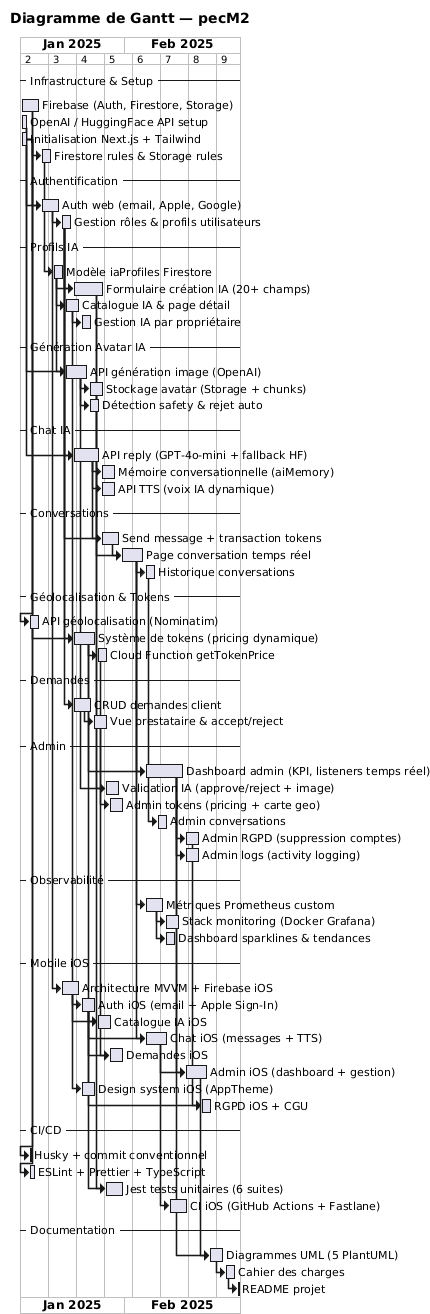

The diagram above was rendered by PlantUML. Its source (embedded in the PNG):
@startgantt
title Diagramme de Gantt — pecM2

printscale weekly
project starts 2025-01-06

-- Infrastructure & Setup --
[Firebase (Auth, Firestore, Storage)] as [FIREBASE] requires 5 days
[OpenAI / HuggingFace API setup] as [API_SETUP] requires 2 days
[Initialisation Next.js + Tailwind] as [NEXT_INIT] requires 2 days
[Firestore rules & Storage rules] as [RULES] requires 3 days
[RULES] starts at [FIREBASE]'s end

-- Authentification --
[Auth web (email, Apple, Google)] as [AUTH_WEB] requires 5 days
[AUTH_WEB] starts at [NEXT_INIT]'s end
[AUTH_WEB] starts at [FIREBASE]'s end
[Gestion rôles & profils utilisateurs] as [ROLES] requires 3 days
[ROLES] starts at [AUTH_WEB]'s end

-- Profils IA --
[Modèle iaProfiles Firestore] as [IA_MODEL] requires 3 days
[IA_MODEL] starts at [RULES]'s end
[Formulaire création IA (20+ champs)] as [IA_FORM] requires 8 days
[IA_FORM] starts at [IA_MODEL]'s end
[IA_FORM] starts at [ROLES]'s end
[Catalogue IA & page détail] as [IA_CATALOG] requires 4 days
[IA_CATALOG] starts at [IA_MODEL]'s end
[Gestion IA par propriétaire] as [IA_OWNER] requires 3 days
[IA_OWNER] starts at [IA_CATALOG]'s end

-- Génération Avatar IA --
[API génération image (OpenAI)] as [IMG_GEN] requires 6 days
[IMG_GEN] starts at [API_SETUP]'s end
[IMG_GEN] starts at [IA_MODEL]'s end
[Stockage avatar (Storage + chunks)] as [IMG_STORE] requires 4 days
[IMG_STORE] starts at [IMG_GEN]'s end
[Détection safety & rejet auto] as [IMG_SAFETY] requires 3 days
[IMG_SAFETY] starts at [IMG_GEN]'s end

-- Chat IA --
[API reply (GPT-4o-mini + fallback HF)] as [AI_REPLY] requires 7 days
[AI_REPLY] starts at [API_SETUP]'s end
[AI_REPLY] starts at [ROLES]'s end
[Mémoire conversationnelle (aiMemory)] as [AI_MEMORY] requires 4 days
[AI_MEMORY] starts at [AI_REPLY]'s end
[API TTS (voix IA dynamique)] as [AI_TTS] requires 4 days
[AI_TTS] starts at [AI_REPLY]'s end

-- Conversations --
[Send message + transaction tokens] as [MSG_SEND] requires 5 days
[MSG_SEND] starts at [AI_REPLY]'s end
[MSG_SEND] starts at [ROLES]'s end
[Page conversation temps réel] as [CONV_PAGE] requires 6 days
[CONV_PAGE] starts at [MSG_SEND]'s end
[CONV_PAGE] starts at [IMG_STORE]'s end
[Historique conversations] as [HISTO] requires 3 days
[HISTO] starts at [CONV_PAGE]'s end

-- Géolocalisation & Tokens --
[API géolocalisation (Nominatim)] as [GEO] requires 3 days
[GEO] starts at [NEXT_INIT]'s end
[Système de tokens (pricing dynamique)] as [TOKENS] requires 6 days
[TOKENS] starts at [GEO]'s end
[TOKENS] starts at [ROLES]'s end
[Cloud Function getTokenPrice] as [CF_PRICE] requires 3 days
[CF_PRICE] starts at [TOKENS]'s end

-- Demandes --
[CRUD demandes client] as [DEM_CLIENT] requires 5 days
[DEM_CLIENT] starts at [ROLES]'s end
[Vue prestataire & accept/reject] as [DEM_PRESTA] requires 4 days
[DEM_PRESTA] starts at [DEM_CLIENT]'s end

-- Admin --
[Dashboard admin (KPI, listeners temps réel)] as [ADMIN_DASH] requires 10 days
[ADMIN_DASH] starts at [CONV_PAGE]'s end
[ADMIN_DASH] starts at [TOKENS]'s end
[Validation IA (approve/reject + image)] as [ADMIN_IA] requires 4 days
[ADMIN_IA] starts at [IMG_GEN]'s end
[ADMIN_IA] starts at [IA_FORM]'s end
[Admin tokens (pricing + carte geo)] as [ADMIN_TOK] requires 4 days
[ADMIN_TOK] starts at [CF_PRICE]'s end
[Admin conversations] as [ADMIN_CONV] requires 3 days
[ADMIN_CONV] starts at [HISTO]'s end
[Admin RGPD (suppression comptes)] as [ADMIN_RGPD] requires 4 days
[ADMIN_RGPD] starts at [ADMIN_DASH]'s end
[Admin logs (activity logging)] as [ADMIN_LOGS] requires 4 days
[ADMIN_LOGS] starts at [ADMIN_DASH]'s end

-- Observabilité --
[Métriques Prometheus custom] as [PROM_METRICS] requires 5 days
[PROM_METRICS] starts at [CONV_PAGE]'s end
[Stack monitoring (Docker Grafana)] as [GRAFANA] requires 4 days
[GRAFANA] starts at [PROM_METRICS]'s end
[Dashboard sparklines & tendances] as [SPARK] requires 3 days
[SPARK] starts at [PROM_METRICS]'s end

-- Mobile iOS --
[Architecture MVVM + Firebase iOS] as [IOS_ARCH] requires 5 days
[IOS_ARCH] starts at [AUTH_WEB]'s end
[Auth iOS (email + Apple Sign-In)] as [IOS_AUTH] requires 4 days
[IOS_AUTH] starts at [IOS_ARCH]'s end
[Catalogue IA iOS] as [IOS_IA] requires 4 days
[IOS_IA] starts at [IOS_AUTH]'s end
[IOS_IA] starts at [IA_CATALOG]'s end
[Chat iOS (messages + TTS)] as [IOS_CHAT] requires 6 days
[IOS_CHAT] starts at [IOS_AUTH]'s end
[IOS_CHAT] starts at [CONV_PAGE]'s end
[Demandes iOS] as [IOS_DEM] requires 4 days
[IOS_DEM] starts at [IOS_AUTH]'s end
[IOS_DEM] starts at [DEM_PRESTA]'s end
[Admin iOS (dashboard + gestion)] as [IOS_ADMIN] requires 6 days
[IOS_ADMIN] starts at [IOS_CHAT]'s end
[IOS_ADMIN] starts at [ADMIN_DASH]'s end
[Design system iOS (AppTheme)] as [IOS_DESIGN] requires 4 days
[IOS_DESIGN] starts at [IOS_ARCH]'s end
[RGPD iOS + CGU] as [IOS_RGPD] requires 3 days
[IOS_RGPD] starts at [IOS_AUTH]'s end
[IOS_RGPD] starts at [ADMIN_RGPD]'s end

-- CI/CD --
[Husky + commit conventionnel] as [HUSKY] requires 1 day
[HUSKY] starts at [NEXT_INIT]'s end
[ESLint + Prettier + TypeScript] as [LINT] requires 2 days
[LINT] starts at [NEXT_INIT]'s end
[Jest tests unitaires (6 suites)] as [TESTS] requires 5 days
[TESTS] starts at [IA_FORM]'s end
[TESTS] starts at [TOKENS]'s end
[CI iOS (GitHub Actions + Fastlane)] as [IOS_CI] requires 5 days
[IOS_CI] starts at [IOS_CHAT]'s end

-- Documentation --
[Diagrammes UML (5 PlantUML)] as [UML] requires 4 days
[UML] starts at [ADMIN_DASH]'s end
[UML] starts at [IOS_ADMIN]'s end
[Cahier des charges] as [CDC] requires 3 days
[CDC] starts at [UML]'s end
[README projet] as [README] requires 1 day
[README] starts at [CDC]'s end

@endgantt